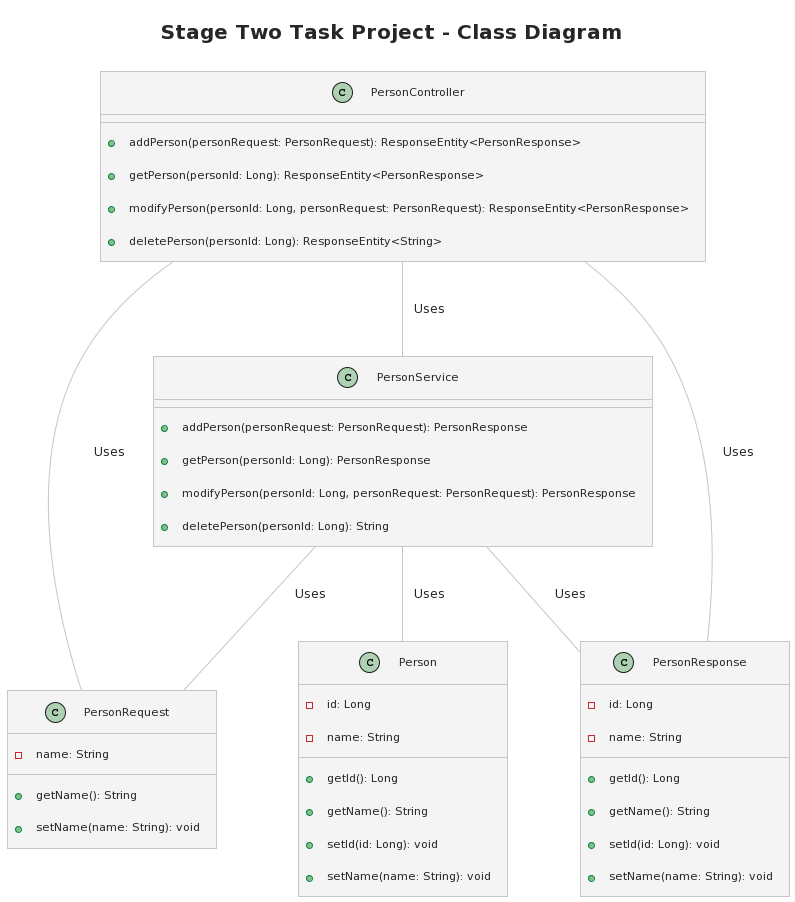

The diagram above was rendered by PlantUML. Its source (embedded in the PNG):
@startuml
!theme carbon-gray

title Stage Two Task Project - Class Diagram

class PersonController {
  +addPerson(personRequest: PersonRequest): ResponseEntity<PersonResponse>
  +getPerson(personId: Long): ResponseEntity<PersonResponse>
  +modifyPerson(personId: Long, personRequest: PersonRequest): ResponseEntity<PersonResponse>
  +deletePerson(personId: Long): ResponseEntity<String>
}

class PersonService {
  +addPerson(personRequest: PersonRequest): PersonResponse
  +getPerson(personId: Long): PersonResponse
  +modifyPerson(personId: Long, personRequest: PersonRequest): PersonResponse
  +deletePerson(personId: Long): String
}

class PersonRequest {
  -name: String
  +getName(): String
  +setName(name: String): void
}

class PersonResponse {
  -id: Long
  -name: String
  +getId(): Long
  +getName(): String
  +setId(id: Long): void
  +setName(name: String): void
}

class Person {
  -id: Long
  -name: String
  +getId(): Long
  +getName(): String
  +setId(id: Long): void
  +setName(name: String): void
}

PersonController -- PersonService : Uses
PersonService -- Person : Uses
PersonController -- PersonRequest : Uses
PersonController -- PersonResponse : Uses
PersonService -- PersonRequest : Uses
PersonService -- PersonResponse : Uses
@enduml